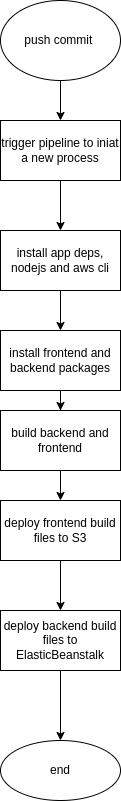

The diagram above was exported from draw.io. Its source (the exported page's mxGraphModel, read from the mxfile embedded in the PNG):
<mxGraphModel dx="796" dy="400" grid="1" gridSize="10" guides="1" tooltips="1" connect="1" arrows="1" fold="1" page="1" pageScale="1" pageWidth="827" pageHeight="1169" math="0" shadow="0">
  <root>
    <mxCell id="0" />
    <mxCell id="1" parent="0" />
    <mxCell id="nA0Rna9bpP-35g79AWwn-3" value="" style="edgeStyle=orthogonalEdgeStyle;rounded=0;orthogonalLoop=1;jettySize=auto;html=1;" edge="1" parent="1" source="nA0Rna9bpP-35g79AWwn-1" target="nA0Rna9bpP-35g79AWwn-2">
      <mxGeometry relative="1" as="geometry" />
    </mxCell>
    <mxCell id="nA0Rna9bpP-35g79AWwn-1" value="push commit&amp;nbsp;" style="ellipse;whiteSpace=wrap;html=1;" vertex="1" parent="1">
      <mxGeometry x="350" y="170" width="120" height="80" as="geometry" />
    </mxCell>
    <mxCell id="nA0Rna9bpP-35g79AWwn-5" value="" style="edgeStyle=orthogonalEdgeStyle;rounded=0;orthogonalLoop=1;jettySize=auto;html=1;" edge="1" parent="1" source="nA0Rna9bpP-35g79AWwn-2" target="nA0Rna9bpP-35g79AWwn-4">
      <mxGeometry relative="1" as="geometry" />
    </mxCell>
    <mxCell id="nA0Rna9bpP-35g79AWwn-2" value="trigger pipeline to iniat a new process" style="whiteSpace=wrap;html=1;" vertex="1" parent="1">
      <mxGeometry x="350" y="290" width="120" height="60" as="geometry" />
    </mxCell>
    <mxCell id="nA0Rna9bpP-35g79AWwn-7" value="" style="edgeStyle=orthogonalEdgeStyle;rounded=0;orthogonalLoop=1;jettySize=auto;html=1;" edge="1" parent="1" source="nA0Rna9bpP-35g79AWwn-4" target="nA0Rna9bpP-35g79AWwn-6">
      <mxGeometry relative="1" as="geometry" />
    </mxCell>
    <mxCell id="nA0Rna9bpP-35g79AWwn-4" value="install app deps, nodejs and aws cli" style="whiteSpace=wrap;html=1;" vertex="1" parent="1">
      <mxGeometry x="350" y="400" width="120" height="60" as="geometry" />
    </mxCell>
    <mxCell id="nA0Rna9bpP-35g79AWwn-9" value="" style="edgeStyle=orthogonalEdgeStyle;rounded=0;orthogonalLoop=1;jettySize=auto;html=1;" edge="1" parent="1" source="nA0Rna9bpP-35g79AWwn-6" target="nA0Rna9bpP-35g79AWwn-8">
      <mxGeometry relative="1" as="geometry" />
    </mxCell>
    <mxCell id="nA0Rna9bpP-35g79AWwn-6" value="install frontend and backend packages" style="whiteSpace=wrap;html=1;" vertex="1" parent="1">
      <mxGeometry x="350" y="500" width="120" height="60" as="geometry" />
    </mxCell>
    <mxCell id="nA0Rna9bpP-35g79AWwn-11" value="" style="edgeStyle=orthogonalEdgeStyle;rounded=0;orthogonalLoop=1;jettySize=auto;html=1;" edge="1" parent="1" source="nA0Rna9bpP-35g79AWwn-8" target="nA0Rna9bpP-35g79AWwn-10">
      <mxGeometry relative="1" as="geometry" />
    </mxCell>
    <mxCell id="nA0Rna9bpP-35g79AWwn-8" value="build backend and frontend" style="whiteSpace=wrap;html=1;" vertex="1" parent="1">
      <mxGeometry x="350" y="580" width="120" height="60" as="geometry" />
    </mxCell>
    <mxCell id="nA0Rna9bpP-35g79AWwn-13" value="" style="edgeStyle=orthogonalEdgeStyle;rounded=0;orthogonalLoop=1;jettySize=auto;html=1;" edge="1" parent="1" source="nA0Rna9bpP-35g79AWwn-10" target="nA0Rna9bpP-35g79AWwn-12">
      <mxGeometry relative="1" as="geometry" />
    </mxCell>
    <mxCell id="nA0Rna9bpP-35g79AWwn-10" value="deploy frontend build files to S3" style="whiteSpace=wrap;html=1;" vertex="1" parent="1">
      <mxGeometry x="350" y="670" width="120" height="60" as="geometry" />
    </mxCell>
    <mxCell id="nA0Rna9bpP-35g79AWwn-15" value="" style="edgeStyle=orthogonalEdgeStyle;rounded=0;orthogonalLoop=1;jettySize=auto;html=1;" edge="1" parent="1" source="nA0Rna9bpP-35g79AWwn-12" target="nA0Rna9bpP-35g79AWwn-14">
      <mxGeometry relative="1" as="geometry" />
    </mxCell>
    <mxCell id="nA0Rna9bpP-35g79AWwn-12" value="deploy backend build files to ElasticBeanstalk" style="whiteSpace=wrap;html=1;" vertex="1" parent="1">
      <mxGeometry x="350" y="780" width="120" height="60" as="geometry" />
    </mxCell>
    <mxCell id="nA0Rna9bpP-35g79AWwn-14" value="end" style="ellipse;whiteSpace=wrap;html=1;" vertex="1" parent="1">
      <mxGeometry x="350" y="910" width="120" height="60" as="geometry" />
    </mxCell>
  </root>
</mxGraphModel>